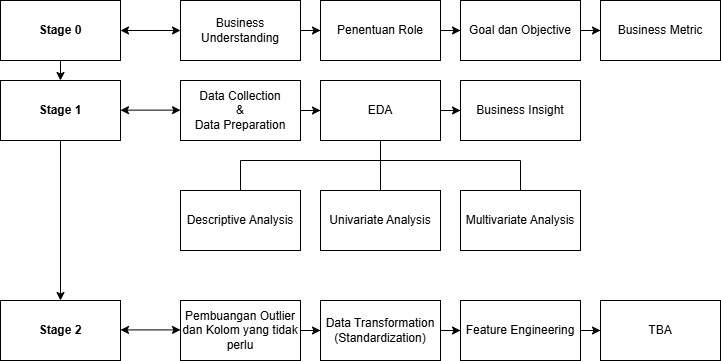

The diagram above was exported from draw.io. Its source (the exported page's mxGraphModel, read from the mxfile embedded in the PNG):
<mxGraphModel dx="1034" dy="464" grid="1" gridSize="10" guides="1" tooltips="1" connect="1" arrows="1" fold="1" page="1" pageScale="1" pageWidth="850" pageHeight="1100" math="0" shadow="0">
  <root>
    <mxCell id="0" />
    <mxCell id="1" parent="0" />
    <mxCell id="kKk_Pvuqdwrdi6BfsfF3-1" value="&lt;b&gt;Stage 0&lt;/b&gt;" style="rounded=0;whiteSpace=wrap;html=1;" vertex="1" parent="1">
      <mxGeometry x="80" y="60" width="120" height="60" as="geometry" />
    </mxCell>
    <mxCell id="kKk_Pvuqdwrdi6BfsfF3-16" value="" style="edgeStyle=orthogonalEdgeStyle;rounded=0;orthogonalLoop=1;jettySize=auto;html=1;entryX=0.5;entryY=0;entryDx=0;entryDy=0;" edge="1" parent="1" source="kKk_Pvuqdwrdi6BfsfF3-2" target="kKk_Pvuqdwrdi6BfsfF3-7">
      <mxGeometry relative="1" as="geometry" />
    </mxCell>
    <mxCell id="kKk_Pvuqdwrdi6BfsfF3-2" value="&lt;b&gt;Stage 1&lt;/b&gt;" style="rounded=0;whiteSpace=wrap;html=1;" vertex="1" parent="1">
      <mxGeometry x="80" y="140" width="120" height="60" as="geometry" />
    </mxCell>
    <mxCell id="kKk_Pvuqdwrdi6BfsfF3-26" value="" style="edgeStyle=orthogonalEdgeStyle;rounded=0;orthogonalLoop=1;jettySize=auto;html=1;" edge="1" parent="1" source="kKk_Pvuqdwrdi6BfsfF3-3" target="kKk_Pvuqdwrdi6BfsfF3-4">
      <mxGeometry relative="1" as="geometry" />
    </mxCell>
    <mxCell id="kKk_Pvuqdwrdi6BfsfF3-3" value="Business Understanding" style="rounded=0;whiteSpace=wrap;html=1;" vertex="1" parent="1">
      <mxGeometry x="260" y="60" width="120" height="60" as="geometry" />
    </mxCell>
    <mxCell id="kKk_Pvuqdwrdi6BfsfF3-27" value="" style="edgeStyle=orthogonalEdgeStyle;rounded=0;orthogonalLoop=1;jettySize=auto;html=1;" edge="1" parent="1" source="kKk_Pvuqdwrdi6BfsfF3-4" target="kKk_Pvuqdwrdi6BfsfF3-5">
      <mxGeometry relative="1" as="geometry" />
    </mxCell>
    <mxCell id="kKk_Pvuqdwrdi6BfsfF3-4" value="Penentuan Role" style="rounded=0;whiteSpace=wrap;html=1;" vertex="1" parent="1">
      <mxGeometry x="400" y="60" width="120" height="60" as="geometry" />
    </mxCell>
    <mxCell id="kKk_Pvuqdwrdi6BfsfF3-28" value="" style="edgeStyle=orthogonalEdgeStyle;rounded=0;orthogonalLoop=1;jettySize=auto;html=1;" edge="1" parent="1" source="kKk_Pvuqdwrdi6BfsfF3-5" target="kKk_Pvuqdwrdi6BfsfF3-6">
      <mxGeometry relative="1" as="geometry" />
    </mxCell>
    <mxCell id="kKk_Pvuqdwrdi6BfsfF3-5" value="Goal dan Objective" style="rounded=0;whiteSpace=wrap;html=1;" vertex="1" parent="1">
      <mxGeometry x="540" y="60" width="120" height="60" as="geometry" />
    </mxCell>
    <mxCell id="kKk_Pvuqdwrdi6BfsfF3-6" value="Business Metric" style="rounded=0;whiteSpace=wrap;html=1;" vertex="1" parent="1">
      <mxGeometry x="680" y="60" width="120" height="60" as="geometry" />
    </mxCell>
    <mxCell id="kKk_Pvuqdwrdi6BfsfF3-7" value="&lt;b&gt;Stage 2&lt;/b&gt;" style="rounded=0;whiteSpace=wrap;html=1;" vertex="1" parent="1">
      <mxGeometry x="80" y="360" width="120" height="60" as="geometry" />
    </mxCell>
    <mxCell id="kKk_Pvuqdwrdi6BfsfF3-29" value="" style="edgeStyle=orthogonalEdgeStyle;rounded=0;orthogonalLoop=1;jettySize=auto;html=1;" edge="1" parent="1" source="kKk_Pvuqdwrdi6BfsfF3-10" target="kKk_Pvuqdwrdi6BfsfF3-11">
      <mxGeometry relative="1" as="geometry" />
    </mxCell>
    <mxCell id="kKk_Pvuqdwrdi6BfsfF3-10" value="Data Collection&lt;div&gt;&amp;amp;&lt;/div&gt;&lt;div&gt;Data Preparation&lt;/div&gt;" style="rounded=0;whiteSpace=wrap;html=1;" vertex="1" parent="1">
      <mxGeometry x="260" y="140" width="120" height="60" as="geometry" />
    </mxCell>
    <mxCell id="kKk_Pvuqdwrdi6BfsfF3-30" value="" style="edgeStyle=orthogonalEdgeStyle;rounded=0;orthogonalLoop=1;jettySize=auto;html=1;" edge="1" parent="1" source="kKk_Pvuqdwrdi6BfsfF3-11" target="kKk_Pvuqdwrdi6BfsfF3-12">
      <mxGeometry relative="1" as="geometry" />
    </mxCell>
    <mxCell id="kKk_Pvuqdwrdi6BfsfF3-11" value="EDA" style="rounded=0;whiteSpace=wrap;html=1;" vertex="1" parent="1">
      <mxGeometry x="400" y="140" width="120" height="60" as="geometry" />
    </mxCell>
    <mxCell id="kKk_Pvuqdwrdi6BfsfF3-12" value="Business Insight" style="rounded=0;whiteSpace=wrap;html=1;" vertex="1" parent="1">
      <mxGeometry x="540" y="140" width="120" height="60" as="geometry" />
    </mxCell>
    <mxCell id="kKk_Pvuqdwrdi6BfsfF3-13" value="Univariate Analysis" style="rounded=0;whiteSpace=wrap;html=1;" vertex="1" parent="1">
      <mxGeometry x="400" y="250" width="120" height="60" as="geometry" />
    </mxCell>
    <mxCell id="kKk_Pvuqdwrdi6BfsfF3-14" value="" style="endArrow=classic;html=1;rounded=0;entryX=0.5;entryY=0;entryDx=0;entryDy=0;exitX=0.5;exitY=1;exitDx=0;exitDy=0;" edge="1" parent="1" source="kKk_Pvuqdwrdi6BfsfF3-1" target="kKk_Pvuqdwrdi6BfsfF3-2">
      <mxGeometry width="50" height="50" relative="1" as="geometry">
        <mxPoint x="140" y="120" as="sourcePoint" />
        <mxPoint x="190" y="70" as="targetPoint" />
      </mxGeometry>
    </mxCell>
    <mxCell id="kKk_Pvuqdwrdi6BfsfF3-20" value="" style="endArrow=classic;startArrow=classic;html=1;rounded=0;entryX=0;entryY=0.5;entryDx=0;entryDy=0;" edge="1" parent="1" target="kKk_Pvuqdwrdi6BfsfF3-3">
      <mxGeometry width="50" height="50" relative="1" as="geometry">
        <mxPoint x="200" y="90" as="sourcePoint" />
        <mxPoint x="250" y="40" as="targetPoint" />
      </mxGeometry>
    </mxCell>
    <mxCell id="kKk_Pvuqdwrdi6BfsfF3-21" value="" style="endArrow=classic;startArrow=classic;html=1;rounded=0;entryX=0;entryY=0.5;entryDx=0;entryDy=0;" edge="1" parent="1">
      <mxGeometry width="50" height="50" relative="1" as="geometry">
        <mxPoint x="200" y="169.63" as="sourcePoint" />
        <mxPoint x="260" y="169.63" as="targetPoint" />
      </mxGeometry>
    </mxCell>
    <mxCell id="kKk_Pvuqdwrdi6BfsfF3-37" value="Descriptive Analysis" style="rounded=0;whiteSpace=wrap;html=1;" vertex="1" parent="1">
      <mxGeometry x="260" y="250" width="120" height="60" as="geometry" />
    </mxCell>
    <mxCell id="kKk_Pvuqdwrdi6BfsfF3-39" value="Multivariate Analysis" style="rounded=0;whiteSpace=wrap;html=1;" vertex="1" parent="1">
      <mxGeometry x="540" y="250" width="120" height="60" as="geometry" />
    </mxCell>
    <mxCell id="kKk_Pvuqdwrdi6BfsfF3-40" value="" style="endArrow=classic;startArrow=classic;html=1;rounded=0;entryX=0;entryY=0.5;entryDx=0;entryDy=0;" edge="1" parent="1">
      <mxGeometry width="50" height="50" relative="1" as="geometry">
        <mxPoint x="200" y="389.40999999999997" as="sourcePoint" />
        <mxPoint x="260" y="389.40999999999997" as="targetPoint" />
      </mxGeometry>
    </mxCell>
    <mxCell id="kKk_Pvuqdwrdi6BfsfF3-44" value="" style="edgeStyle=orthogonalEdgeStyle;rounded=0;orthogonalLoop=1;jettySize=auto;html=1;" edge="1" parent="1" source="kKk_Pvuqdwrdi6BfsfF3-41" target="kKk_Pvuqdwrdi6BfsfF3-42">
      <mxGeometry relative="1" as="geometry" />
    </mxCell>
    <mxCell id="kKk_Pvuqdwrdi6BfsfF3-41" value="Pembuangan Outlier dan Kolom yang tidak perlu" style="rounded=0;whiteSpace=wrap;html=1;" vertex="1" parent="1">
      <mxGeometry x="260" y="360" width="120" height="60" as="geometry" />
    </mxCell>
    <mxCell id="kKk_Pvuqdwrdi6BfsfF3-53" value="" style="edgeStyle=orthogonalEdgeStyle;rounded=0;orthogonalLoop=1;jettySize=auto;html=1;" edge="1" parent="1" source="kKk_Pvuqdwrdi6BfsfF3-42" target="kKk_Pvuqdwrdi6BfsfF3-52">
      <mxGeometry relative="1" as="geometry" />
    </mxCell>
    <mxCell id="kKk_Pvuqdwrdi6BfsfF3-42" value="Data Transformation&lt;div&gt;(Standardization)&lt;/div&gt;" style="rounded=0;whiteSpace=wrap;html=1;" vertex="1" parent="1">
      <mxGeometry x="400" y="360" width="120" height="60" as="geometry" />
    </mxCell>
    <mxCell id="kKk_Pvuqdwrdi6BfsfF3-47" value="" style="endArrow=none;html=1;rounded=0;exitX=0.5;exitY=0;exitDx=0;exitDy=0;" edge="1" parent="1" source="kKk_Pvuqdwrdi6BfsfF3-13">
      <mxGeometry width="50" height="50" relative="1" as="geometry">
        <mxPoint x="410" y="250" as="sourcePoint" />
        <mxPoint x="460" y="200" as="targetPoint" />
      </mxGeometry>
    </mxCell>
    <mxCell id="kKk_Pvuqdwrdi6BfsfF3-48" value="" style="endArrow=none;html=1;rounded=0;" edge="1" parent="1">
      <mxGeometry width="50" height="50" relative="1" as="geometry">
        <mxPoint x="320" y="220" as="sourcePoint" />
        <mxPoint x="600" y="220" as="targetPoint" />
      </mxGeometry>
    </mxCell>
    <mxCell id="kKk_Pvuqdwrdi6BfsfF3-49" value="" style="endArrow=none;html=1;rounded=0;" edge="1" parent="1">
      <mxGeometry width="50" height="50" relative="1" as="geometry">
        <mxPoint x="320" y="250" as="sourcePoint" />
        <mxPoint x="320" y="220" as="targetPoint" />
      </mxGeometry>
    </mxCell>
    <mxCell id="kKk_Pvuqdwrdi6BfsfF3-51" value="" style="endArrow=none;html=1;rounded=0;" edge="1" parent="1">
      <mxGeometry width="50" height="50" relative="1" as="geometry">
        <mxPoint x="600" y="250" as="sourcePoint" />
        <mxPoint x="600" y="220" as="targetPoint" />
      </mxGeometry>
    </mxCell>
    <mxCell id="kKk_Pvuqdwrdi6BfsfF3-55" value="" style="edgeStyle=orthogonalEdgeStyle;rounded=0;orthogonalLoop=1;jettySize=auto;html=1;" edge="1" parent="1" source="kKk_Pvuqdwrdi6BfsfF3-52" target="kKk_Pvuqdwrdi6BfsfF3-54">
      <mxGeometry relative="1" as="geometry" />
    </mxCell>
    <mxCell id="kKk_Pvuqdwrdi6BfsfF3-52" value="Feature Engineering" style="rounded=0;whiteSpace=wrap;html=1;" vertex="1" parent="1">
      <mxGeometry x="540" y="360" width="120" height="60" as="geometry" />
    </mxCell>
    <mxCell id="kKk_Pvuqdwrdi6BfsfF3-54" value="TBA" style="rounded=0;whiteSpace=wrap;html=1;" vertex="1" parent="1">
      <mxGeometry x="680" y="360" width="120" height="60" as="geometry" />
    </mxCell>
  </root>
</mxGraphModel>